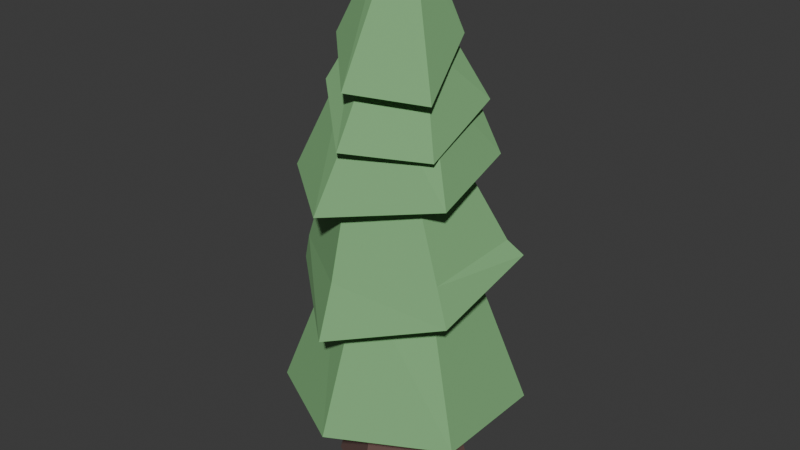 # Source: Trees_Christmas_type.blend  (saved by Blender 4.0.36; exported with 4.5.12 LTS)
import bpy
from mathutils import Matrix  # noqa: F401  (used for matrix-valued properties, if any)

bpy.ops.wm.read_factory_settings(use_empty=True)
scene = bpy.context.scene
scene.name = 'Scene'

# ---- collections
col_collection = bpy.data.collections.new('Collection'); scene.collection.children.link(col_collection)

# ---- materials (node trees are filled in below, after node groups)
mat_brown = bpy.data.materials.new('Brown')
mat_brown.use_transparent_shadow = False
mat_green_1 = bpy.data.materials.new('Green 1')
mat_green_1.use_transparent_shadow = False

# ---- material node trees
mat_brown.use_nodes = True; mat_brown.node_tree.nodes.clear()
_N = mat_brown.node_tree.nodes; _L = mat_brown.node_tree.links
n0 = _N.new('ShaderNodeOutputMaterial'); n0.name = 'Material Output'; n0.location = (300, 300)
n1 = _N.new('ShaderNodeBsdfPrincipled'); n1.name = 'Principled BSDF'; n1.location = (10, 300)
n1.inputs[0].default_value = (0.134, 0.07483, 0.06484, 1.0)
n1.inputs[2].default_value = 1.0
n1.inputs[3].default_value = 1.45
_L.new(n1.outputs[0], n0.inputs[0])
n0.is_active_output = True
mat_green_1.use_nodes = True; mat_green_1.node_tree.nodes.clear()
_N = mat_green_1.node_tree.nodes; _L = mat_green_1.node_tree.links
n0 = _N.new('ShaderNodeOutputMaterial'); n0.name = 'Material Output'; n0.location = (300, 300)
n1 = _N.new('ShaderNodeBsdfPrincipled'); n1.name = 'Principled BSDF'; n1.location = (10, 300)
n1.inputs[0].default_value = (0.2074, 0.4443, 0.1921, 1.0)
n1.inputs[2].default_value = 1.0
n1.inputs[3].default_value = 1.45
_L.new(n1.outputs[0], n0.inputs[0])
n0.is_active_output = True

# ---- world
world_world = bpy.data.worlds.new('World'); scene.world = world_world
world_world.use_nodes = True; world_world.node_tree.nodes.clear()
_N = world_world.node_tree.nodes; _L = world_world.node_tree.links
n0 = _N.new('ShaderNodeOutputWorld'); n0.name = 'World Output'; n0.location = (300, 300)
n1 = _N.new('ShaderNodeBackground'); n1.name = 'Background'; n1.location = (10, 300)
n1.inputs[0].default_value = (0.05088, 0.05088, 0.05088, 1.0)
_L.new(n1.outputs[0], n0.inputs[0])
n0.is_active_output = True
world_world.color = (0.05088, 0.05088, 0.05088)
world_world.use_sun_shadow = False
world_world.sun_shadow_jitter_overblur = 0.0

# ---- meshes
me_cylinder = bpy.data.meshes.new('Cylinder')
me_cylinder.from_pydata([(0.0, 1.0, -1.0), (0.0, 0.4746, 1.0), (0.866, 0.5, -1.0), (0.411, 0.2373, 1.0), (0.866, -0.5, -1.0), (0.411, -0.2373, 1.0), (0.0, -1.0, -1.0), (0.0, -0.4746, 1.0), (-0.866, -0.5, -1.0), (-0.411, -0.2373, 1.0), (-0.866, 0.5, -1.0), (-0.411, 0.2373, 1.0)], [], [(0, 1, 3, 2), (2, 3, 5, 4), (4, 5, 7, 6), (6, 7, 9, 8), (3, 1, 11, 9, 7, 5), (8, 9, 11, 10), (10, 11, 1, 0), (0, 2, 4, 6, 8, 10)])
_uv = me_cylinder.uv_layers.new(name='UVMap')
_uv.uv.foreach_set('vector', [1.0, 0.5, 1.0, 1.0, 0.8333, 1.0, 0.8333, 0.5, 0.8333, 0.5, 0.8333, 1.0, 0.6667, 1.0, 0.6667, 0.5, 0.6667, 0.5, 0.6667, 1.0, 0.5, 1.0, 0.5, 0.5, 0.5, 0.5, 0.5, 1.0, 0.3333, 1.0, 0.3333, 0.5, 0.4578, 0.37, 0.25, 0.49, 0.04215, 0.37, 0.04215, 0.13, 0.25, 0.01, 0.4578, 0.13, 0.3333, 0.5, 0.3333, 1.0, 0.1667, 1.0, 0.1667, 0.5, 0.1667, 0.5, 0.1667, 1.0, -8.941e-08, 1.0, -8.941e-08, 0.5, 0.75, 0.49, 0.9578, 0.37, 0.9578, 0.13, 0.75, 0.01, 0.5422, 0.13, 0.5422, 0.37])
me_cylinder.materials.append(mat_brown)
me_cylinder.update()
me_cylinder_001 = bpy.data.meshes.new('Cylinder.001')
me_cylinder_001.from_pydata([(0.0, 0.7734, -1.0), (0.0, 0.5967, 1.0), (0.6698, 0.3867, -1.0), (0.5167, 0.2983, 1.0), (0.6586, -0.4494, -0.9119), (0.5167, -0.2983, 1.0), (0.0, -0.7734, -1.0), (0.0, -0.5967, 1.0), (-0.5278, -0.3347, -0.8704), (-0.5167, -0.2983, 1.0), (-0.6698, 0.3867, -1.0), (-0.5167, 0.2983, 1.0), (0.0, 1.136, -1.0), (1.014, 0.5326, -1.213), (1.018, -0.5814, -1.193), (-0.01993, -1.106, -1.241), (-0.9677, -0.6015, -1.238), (-0.9836, 0.5679, -1.0), (0.0, 0.7734, -0.5982), (0.6698, 0.3867, -0.5982), (0.6698, -0.3867, -0.5982), (0.0, -0.7734, -0.5982), (-0.6698, -0.3867, -0.5982), (-0.6698, 0.3867, -0.5982)], [], [(12, 1, 3, 13), (13, 3, 5, 14), (14, 5, 7, 15), (15, 7, 9, 16), (3, 1, 11, 9, 7, 5), (16, 9, 11, 17), (17, 11, 1, 12), (8, 10, 23, 22), (2, 0, 12, 13), (4, 2, 13, 14), (6, 4, 14, 15), (8, 6, 15, 16), (10, 8, 16, 17), (0, 10, 17, 12), (18, 19, 20, 21, 22, 23), (4, 6, 21, 20), (0, 2, 19, 18), (10, 0, 18, 23), (6, 8, 22, 21), (2, 4, 20, 19)])
_uv = me_cylinder_001.uv_layers.new(name='UVMap')
_uv.uv.foreach_set('vector', [1.0, 0.5, 1.0, 1.0, 0.8333, 1.0, 0.8333, 0.5, 0.8333, 0.5, 0.8333, 1.0, 0.6667, 1.0, 0.6667, 0.5, 0.6667, 0.5, 0.6667, 1.0, 0.5, 1.0, 0.5, 0.5, 0.5, 0.5, 0.5, 1.0, 0.3333, 1.0, 0.3333, 0.5, 0.4578, 0.37, 0.25, 0.49, 0.04215, 0.37, 0.04215, 0.13, 0.25, 0.01, 0.4578, 0.13, 0.3333, 0.5, 0.3333, 1.0, 0.1667, 1.0, 0.1667, 0.5, 0.1667, 0.5, 0.1667, 1.0, -8.941e-08, 1.0, -8.941e-08, 0.5, 0.6085, 0.1683, 0.6085, 0.3317, 0.6085, 0.3317, 0.6085, 0.1683, 0.8915, 0.3317, 0.75, 0.4134, 0.75, 0.49, 0.9578, 0.37, 0.8915, 0.1683, 0.8915, 0.3317, 0.9578, 0.37, 0.9578, 0.13, 0.75, 0.08658, 0.8915, 0.1683, 0.9578, 0.13, 0.75, 0.01, 0.6085, 0.1683, 0.75, 0.08658, 0.75, 0.01, 0.5422, 0.13, 0.6085, 0.3317, 0.6085, 0.1683, 0.5422, 0.13, 0.5422, 0.37, 0.75, 0.4134, 0.6085, 0.3317, 0.5422, 0.37, 0.75, 0.49, 0.75, 0.4134, 0.8915, 0.3317, 0.8915, 0.1683, 0.75, 0.08658, 0.6085, 0.1683, 0.6085, 0.3317, 0.8915, 0.1683, 0.75, 0.08658, 0.75, 0.08658, 0.8915, 0.1683, 0.75, 0.4134, 0.8915, 0.3317, 0.8915, 0.3317, 0.75, 0.4134, 0.6085, 0.3317, 0.75, 0.4134, 0.75, 0.4134, 0.6085, 0.3317, 0.75, 0.08658, 0.6085, 0.1683, 0.6085, 0.1683, 0.75, 0.08658, 0.8915, 0.3317, 0.8915, 0.1683, 0.8915, 0.1683, 0.8915, 0.3317])
me_cylinder_001.materials.append(mat_green_1)
me_cylinder_001.update()
me_cylinder_002 = bpy.data.meshes.new('Cylinder.002')
me_cylinder_002.from_pydata([(0.0, 0.7734, -1.0), (0.0, 0.5967, 1.0), (0.6698, 0.3867, -1.0), (0.5167, 0.2983, 1.0), (0.6698, -0.3867, -1.0), (0.5167, -0.2983, 1.0), (0.0, -0.7734, -1.0), (0.0, -0.5967, 1.0), (-0.6698, -0.3867, -1.0), (-0.5167, -0.2983, 1.0), (-0.6698, 0.3867, -1.0), (-0.5167, 0.2983, 1.0), (0.0, 1.136, -1.0), (0.981, 0.5508, -0.6637), (0.9836, -0.5679, -1.0), (-0.005979, -1.23, -1.211), (-0.9037, -0.5316, -0.7922), (-0.9836, 0.5679, -1.0), (0.0, 0.7734, -0.5982), (0.6698, 0.3867, -0.5982), (0.6698, -0.3867, -0.5982), (0.0, -0.7734, -0.5982), (-0.6698, -0.3867, -0.5982), (-0.6698, 0.3867, -0.5982), (0.0, 0.9797, -0.4209), (0.8484, 0.4898, -0.4209), (0.8484, -0.4898, -0.4209), (0.0, -0.9797, -0.4209), (-0.8484, -0.4898, -0.4209), (-0.8484, 0.4898, -0.4209), (0.8484, -0.4898, -0.4209)], [(26, 30)], [(24, 1, 3, 25), (25, 3, 5, 26), (26, 5, 7, 27), (27, 7, 9, 28), (3, 1, 11, 9, 7, 5), (28, 9, 11, 29), (29, 11, 1, 24), (8, 10, 23, 22), (2, 0, 12, 13), (4, 2, 13, 14), (6, 4, 14, 15), (8, 6, 15, 16), (10, 8, 16, 17), (0, 10, 17, 12), (18, 19, 20, 21, 22, 23), (4, 6, 21, 20), (0, 2, 19, 18), (10, 0, 18, 23), (6, 8, 22, 21), (2, 4, 20, 19), (17, 29, 24, 12), (16, 28, 29, 17), (15, 27, 28, 16), (14, 26, 27, 15), (13, 25, 26, 14), (12, 24, 25, 13)])
_uv = me_cylinder_002.uv_layers.new(name='UVMap')
_uv.uv.foreach_set('vector', [1.0, 0.6448, 1.0, 1.0, 0.8333, 1.0, 0.8333, 0.6448, 0.8333, 0.6448, 0.8333, 1.0, 0.6667, 1.0, 0.6667, 0.6448, 0.6667, 0.6448, 0.6667, 1.0, 0.5, 1.0, 0.5, 0.6448, 0.5, 0.6448, 0.5, 1.0, 0.3333, 1.0, 0.3333, 0.6448, 0.4578, 0.37, 0.25, 0.49, 0.04215, 0.37, 0.04215, 0.13, 0.25, 0.01, 0.4578, 0.13, 0.3333, 0.6448, 0.3333, 1.0, 0.1667, 1.0, 0.1667, 0.6448, 0.1667, 0.6448, 0.1667, 1.0, -8.941e-08, 1.0, -8.941e-08, 0.6448, 0.6085, 0.1683, 0.6085, 0.3317, 0.6085, 0.3317, 0.6085, 0.1683, 0.8915, 0.3317, 0.75, 0.4134, 0.75, 0.49, 0.9578, 0.37, 0.8915, 0.1683, 0.8915, 0.3317, 0.9578, 0.37, 0.9578, 0.13, 0.75, 0.08658, 0.8915, 0.1683, 0.9578, 0.13, 0.75, 0.01, 0.6085, 0.1683, 0.75, 0.08658, 0.75, 0.01, 0.5422, 0.13, 0.6085, 0.3317, 0.6085, 0.1683, 0.5422, 0.13, 0.5422, 0.37, 0.75, 0.4134, 0.6085, 0.3317, 0.5422, 0.37, 0.75, 0.49, 0.75, 0.4134, 0.8915, 0.3317, 0.8915, 0.1683, 0.75, 0.08658, 0.6085, 0.1683, 0.6085, 0.3317, 0.8915, 0.1683, 0.75, 0.08658, 0.75, 0.08658, 0.8915, 0.1683, 0.75, 0.4134, 0.8915, 0.3317, 0.8915, 0.3317, 0.75, 0.4134, 0.6085, 0.3317, 0.75, 0.4134, 0.75, 0.4134, 0.6085, 0.3317, 0.75, 0.08658, 0.6085, 0.1683, 0.6085, 0.1683, 0.75, 0.08658, 0.8915, 0.3317, 0.8915, 0.1683, 0.8915, 0.1683, 0.8915, 0.3317, 0.1667, 0.5, 0.1667, 0.6448, -8.941e-08, 0.6448, -8.941e-08, 0.5, 0.3333, 0.5, 0.3333, 0.6448, 0.1667, 0.6448, 0.1667, 0.5, 0.5, 0.5, 0.5, 0.6448, 0.3333, 0.6448, 0.3333, 0.5, 0.6667, 0.5, 0.6667, 0.6448, 0.5, 0.6448, 0.5, 0.5, 0.8333, 0.5, 0.8333, 0.6448, 0.6667, 0.6448, 0.6667, 0.5, 1.0, 0.5, 1.0, 0.6448, 0.8333, 0.6448, 0.8333, 0.5])
me_cylinder_002.materials.append(mat_green_1)
me_cylinder_002.update()
me_cylinder_003 = bpy.data.meshes.new('Cylinder.003')
me_cylinder_003.from_pydata([(0.0, 0.7734, -1.0), (0.0, 0.5967, 1.0), (0.6698, 0.3867, -1.0), (0.5167, 0.2983, 1.0), (0.6698, -0.3867, -1.0), (0.5167, -0.2983, 1.0), (0.0, -0.7734, -1.0), (0.0, -0.5967, 1.0), (-0.6698, -0.3867, -1.0), (-0.5167, -0.2983, 1.0), (-0.6698, 0.3867, -1.0), (-0.5167, 0.2983, 1.0), (0.03074, 1.238, -1.403), (0.9412, 0.5127, -0.5032), (0.9836, -0.5679, -1.0), (-0.2449, -1.171, -1.347), (-0.9836, -0.5679, -1.0), (-0.9836, 0.5679, -1.0), (0.0, 0.7734, -0.5982), (0.6698, 0.3867, -0.5982), (0.6698, -0.3867, -0.5982), (0.0, -0.7734, -0.5982), (-0.6698, -0.3867, -0.5982), (-0.6698, 0.3867, -0.5982)], [], [(12, 1, 3, 13), (13, 3, 5, 14), (14, 5, 7, 15), (15, 7, 9, 16), (3, 1, 11, 9, 7, 5), (16, 9, 11, 17), (17, 11, 1, 12), (8, 10, 23, 22), (2, 0, 12, 13), (4, 2, 13, 14), (6, 4, 14, 15), (8, 6, 15, 16), (10, 8, 16, 17), (0, 10, 17, 12), (18, 19, 20, 21, 22, 23), (4, 6, 21, 20), (0, 2, 19, 18), (10, 0, 18, 23), (6, 8, 22, 21), (2, 4, 20, 19)])
_uv = me_cylinder_003.uv_layers.new(name='UVMap')
_uv.uv.foreach_set('vector', [1.0, 0.5, 1.0, 1.0, 0.8333, 1.0, 0.8333, 0.5, 0.8333, 0.5, 0.8333, 1.0, 0.6667, 1.0, 0.6667, 0.5, 0.6667, 0.5, 0.6667, 1.0, 0.5, 1.0, 0.5, 0.5, 0.5, 0.5, 0.5, 1.0, 0.3333, 1.0, 0.3333, 0.5, 0.4578, 0.37, 0.25, 0.49, 0.04215, 0.37, 0.04215, 0.13, 0.25, 0.01, 0.4578, 0.13, 0.3333, 0.5, 0.3333, 1.0, 0.1667, 1.0, 0.1667, 0.5, 0.1667, 0.5, 0.1667, 1.0, -8.941e-08, 1.0, -8.941e-08, 0.5, 0.6085, 0.1683, 0.6085, 0.3317, 0.6085, 0.3317, 0.6085, 0.1683, 0.8915, 0.3317, 0.75, 0.4134, 0.75, 0.49, 0.9578, 0.37, 0.8915, 0.1683, 0.8915, 0.3317, 0.9578, 0.37, 0.9578, 0.13, 0.75, 0.08658, 0.8915, 0.1683, 0.9578, 0.13, 0.75, 0.01, 0.6085, 0.1683, 0.75, 0.08658, 0.75, 0.01, 0.5422, 0.13, 0.6085, 0.3317, 0.6085, 0.1683, 0.5422, 0.13, 0.5422, 0.37, 0.75, 0.4134, 0.6085, 0.3317, 0.5422, 0.37, 0.75, 0.49, 0.75, 0.4134, 0.8915, 0.3317, 0.8915, 0.1683, 0.75, 0.08658, 0.6085, 0.1683, 0.6085, 0.3317, 0.8915, 0.1683, 0.75, 0.08658, 0.75, 0.08658, 0.8915, 0.1683, 0.75, 0.4134, 0.8915, 0.3317, 0.8915, 0.3317, 0.75, 0.4134, 0.6085, 0.3317, 0.75, 0.4134, 0.75, 0.4134, 0.6085, 0.3317, 0.75, 0.08658, 0.6085, 0.1683, 0.6085, 0.1683, 0.75, 0.08658, 0.8915, 0.3317, 0.8915, 0.1683, 0.8915, 0.1683, 0.8915, 0.3317])
me_cylinder_003.materials.append(mat_green_1)
me_cylinder_003.update()
me_cylinder_004 = bpy.data.meshes.new('Cylinder.004')
me_cylinder_004.from_pydata([(0.0, 0.7734, -1.0), (0.0, 0.5967, 1.0), (0.6698, 0.3867, -1.0), (0.5167, 0.2983, 1.0), (0.6698, -0.3867, -1.0), (0.5167, -0.2983, 1.0), (0.0, -0.7734, -1.0), (0.0, -0.5967, 1.0), (-0.6698, -0.3867, -1.0), (-0.5167, -0.2983, 1.0), (-0.6698, 0.3867, -1.0), (-0.5167, 0.2983, 1.0), (0.0, 1.136, -1.0), (0.9836, 0.5679, -1.0), (1.012, -0.6914, -2.233), (-0.04433, -1.256, -2.159), (-0.7703, -0.5829, -0.6324), (-0.9848, 0.7676, -1.648), (0.0, 0.7734, -0.5982), (0.6698, 0.3867, -0.5982), (0.6698, -0.3867, -0.5982), (0.0, -0.7734, -0.5982), (-0.6698, -0.3867, -0.5982), (-0.6698, 0.3867, -0.5982)], [], [(12, 1, 3, 13), (13, 3, 5, 14), (14, 5, 7, 15), (15, 7, 9, 16), (3, 1, 11, 9, 7, 5), (16, 9, 11, 17), (17, 11, 1, 12), (8, 10, 23, 22), (2, 0, 12, 13), (4, 2, 13, 14), (6, 4, 14, 15), (8, 6, 15, 16), (10, 8, 16, 17), (0, 10, 17, 12), (18, 19, 20, 21, 22, 23), (4, 6, 21, 20), (0, 2, 19, 18), (10, 0, 18, 23), (6, 8, 22, 21), (2, 4, 20, 19)])
_uv = me_cylinder_004.uv_layers.new(name='UVMap')
_uv.uv.foreach_set('vector', [1.0, 0.5, 1.0, 1.0, 0.8333, 1.0, 0.8333, 0.5, 0.8333, 0.5, 0.8333, 1.0, 0.6667, 1.0, 0.6667, 0.5, 0.6667, 0.5, 0.6667, 1.0, 0.5, 1.0, 0.5, 0.5, 0.5, 0.5, 0.5, 1.0, 0.3333, 1.0, 0.3333, 0.5, 0.4578, 0.37, 0.25, 0.49, 0.04215, 0.37, 0.04215, 0.13, 0.25, 0.01, 0.4578, 0.13, 0.3333, 0.5, 0.3333, 1.0, 0.1667, 1.0, 0.1667, 0.5, 0.1667, 0.5, 0.1667, 1.0, -8.941e-08, 1.0, -8.941e-08, 0.5, 0.6085, 0.1683, 0.6085, 0.3317, 0.6085, 0.3317, 0.6085, 0.1683, 0.8915, 0.3317, 0.75, 0.4134, 0.75, 0.49, 0.9578, 0.37, 0.8915, 0.1683, 0.8915, 0.3317, 0.9578, 0.37, 0.9578, 0.13, 0.75, 0.08658, 0.8915, 0.1683, 0.9578, 0.13, 0.75, 0.01, 0.6085, 0.1683, 0.75, 0.08658, 0.75, 0.01, 0.5422, 0.13, 0.6085, 0.3317, 0.6085, 0.1683, 0.5422, 0.13, 0.5422, 0.37, 0.75, 0.4134, 0.6085, 0.3317, 0.5422, 0.37, 0.75, 0.49, 0.75, 0.4134, 0.8915, 0.3317, 0.8915, 0.1683, 0.75, 0.08658, 0.6085, 0.1683, 0.6085, 0.3317, 0.8915, 0.1683, 0.75, 0.08658, 0.75, 0.08658, 0.8915, 0.1683, 0.75, 0.4134, 0.8915, 0.3317, 0.8915, 0.3317, 0.75, 0.4134, 0.6085, 0.3317, 0.75, 0.4134, 0.75, 0.4134, 0.6085, 0.3317, 0.75, 0.08658, 0.6085, 0.1683, 0.6085, 0.1683, 0.75, 0.08658, 0.8915, 0.3317, 0.8915, 0.1683, 0.8915, 0.1683, 0.8915, 0.3317])
me_cylinder_004.materials.append(mat_green_1)
me_cylinder_004.update()
me_cylinder_005 = bpy.data.meshes.new('Cylinder.005')
me_cylinder_005.from_pydata([(0.0, 0.7734, -1.0), (4.104e-09, 0.3264, 1.0), (0.6698, 0.3867, -1.0), (0.2827, 0.1632, 1.0), (0.6698, -0.3867, -1.0), (0.2827, -0.1632, 1.0), (0.0, -0.7734, -1.0), (2.646e-09, -0.3264, 1.0), (-0.6698, -0.3867, -1.0), (-0.2827, -0.1632, 1.0), (-0.6698, 0.3867, -1.0), (-0.2827, 0.1632, 1.0), (0.0, 1.136, -1.0), (0.8189, 0.4313, -0.6248), (1.099, -0.774, -1.561), (-0.05611, -1.342, -1.453), (-0.8273, -0.4924, -0.7612), (-1.238, 0.6375, -1.529), (0.0, 0.7734, -0.5982), (0.6698, 0.3867, -0.5982), (0.6698, -0.3867, -0.5982), (0.0, -0.7734, -0.5982), (-0.6698, -0.3867, -0.5982), (-0.6698, 0.3867, -0.5982)], [], [(12, 1, 3, 13), (13, 3, 5, 14), (14, 5, 7, 15), (15, 7, 9, 16), (3, 1, 11, 9, 7, 5), (16, 9, 11, 17), (17, 11, 1, 12), (8, 10, 23, 22), (2, 0, 12, 13), (4, 2, 13, 14), (6, 4, 14, 15), (8, 6, 15, 16), (10, 8, 16, 17), (0, 10, 17, 12), (18, 19, 20, 21, 22, 23), (4, 6, 21, 20), (0, 2, 19, 18), (10, 0, 18, 23), (6, 8, 22, 21), (2, 4, 20, 19)])
_uv = me_cylinder_005.uv_layers.new(name='UVMap')
_uv.uv.foreach_set('vector', [1.0, 0.5, 1.0, 1.0, 0.8333, 1.0, 0.8333, 0.5, 0.8333, 0.5, 0.8333, 1.0, 0.6667, 1.0, 0.6667, 0.5, 0.6667, 0.5, 0.6667, 1.0, 0.5, 1.0, 0.5, 0.5, 0.5, 0.5, 0.5, 1.0, 0.3333, 1.0, 0.3333, 0.5, 0.4578, 0.37, 0.25, 0.49, 0.04215, 0.37, 0.04215, 0.13, 0.25, 0.01, 0.4578, 0.13, 0.3333, 0.5, 0.3333, 1.0, 0.1667, 1.0, 0.1667, 0.5, 0.1667, 0.5, 0.1667, 1.0, -8.941e-08, 1.0, -8.941e-08, 0.5, 0.6085, 0.1683, 0.6085, 0.3317, 0.6085, 0.3317, 0.6085, 0.1683, 0.8915, 0.3317, 0.75, 0.4134, 0.75, 0.49, 0.9578, 0.37, 0.8915, 0.1683, 0.8915, 0.3317, 0.9578, 0.37, 0.9578, 0.13, 0.75, 0.08658, 0.8915, 0.1683, 0.9578, 0.13, 0.75, 0.01, 0.6085, 0.1683, 0.75, 0.08658, 0.75, 0.01, 0.5422, 0.13, 0.6085, 0.3317, 0.6085, 0.1683, 0.5422, 0.13, 0.5422, 0.37, 0.75, 0.4134, 0.6085, 0.3317, 0.5422, 0.37, 0.75, 0.49, 0.75, 0.4134, 0.8915, 0.3317, 0.8915, 0.1683, 0.75, 0.08658, 0.6085, 0.1683, 0.6085, 0.3317, 0.8915, 0.1683, 0.75, 0.08658, 0.75, 0.08658, 0.8915, 0.1683, 0.75, 0.4134, 0.8915, 0.3317, 0.8915, 0.3317, 0.75, 0.4134, 0.6085, 0.3317, 0.75, 0.4134, 0.75, 0.4134, 0.6085, 0.3317, 0.75, 0.08658, 0.6085, 0.1683, 0.6085, 0.1683, 0.75, 0.08658, 0.8915, 0.3317, 0.8915, 0.1683, 0.8915, 0.1683, 0.8915, 0.3317])
me_cylinder_005.materials.append(mat_green_1)
me_cylinder_005.update()

# ---- objects
ob_cylinder = bpy.data.objects.new('Cylinder', me_cylinder)
ob_cylinder_001 = bpy.data.objects.new('Cylinder.001', me_cylinder_001)
ob_cylinder_002 = bpy.data.objects.new('Cylinder.002', me_cylinder_002)
ob_cylinder_003 = bpy.data.objects.new('Cylinder.003', me_cylinder_003)
ob_cylinder_004 = bpy.data.objects.new('Cylinder.004', me_cylinder_004)
ob_cylinder_005 = bpy.data.objects.new('Cylinder.005', me_cylinder_005)

# ---- transforms, parenting, visibility, modifiers, constraints
ob_cylinder.location = (0.0, 0.0, 1.089)
ob_cylinder_001.location = (0.0, 0.0, 2.674)
ob_cylinder_001.scale = (1.571, 1.571, 1.0)
ob_cylinder_002.location = (-0.01704, -0.0153, 4.263)
ob_cylinder_002.rotation_euler = (0.1014, -0.06098, -0.07619)
ob_cylinder_002.scale = (1.464, 1.464, 0.9317)
ob_cylinder_003.location = (-0.01704, -0.0153, 5.685)
ob_cylinder_003.rotation_euler = (-0.05352, 0.01651, 0.06735)
ob_cylinder_003.scale = (1.243, 1.243, 0.7911)
ob_cylinder_004.location = (-0.01729, -0.01645, 6.445)
ob_cylinder_004.rotation_euler = (-0.05142, 0.01468, 0.06552)
ob_cylinder_004.scale = (1.024, 1.023, 0.4177)
ob_cylinder_005.location = (-0.01704, -0.0153, 7.335)
ob_cylinder_005.rotation_euler = (-0.04461, 0.01411, 0.07401)
ob_cylinder_005.scale = (0.8698, 0.869, 0.7055)

# ---- collection membership
col_collection.objects.link(ob_cylinder)
col_collection.objects.link(ob_cylinder_001)
col_collection.objects.link(ob_cylinder_002)
col_collection.objects.link(ob_cylinder_003)
col_collection.objects.link(ob_cylinder_004)
col_collection.objects.link(ob_cylinder_005)

# ---- scene / render settings (as saved in the file)
scene.frame_start = 1; scene.frame_end = 250; scene.frame_set(2)
scene.render.engine = 'BLENDER_EEVEE_NEXT'
scene.cycles.sampling_pattern = 'TABULATED_SOBOL'
scene.eevee.use_gtao = True
scene.eevee.gtao_distance = 3.47
bpy.context.view_layer.update()

# ---- added for rendering (the .blend has no active camera and no usable light): camera, sun
cam_auto = bpy.data.cameras.new('AutoCamera')
cam_auto.lens = 50.0
cam_auto.sensor_width = 36.0
cam_auto.clip_end = 1000.0
ob_auto_camera = bpy.data.objects.new('AutoCamera', cam_auto)
scene.collection.objects.link(ob_auto_camera)
ob_auto_camera.location = (8.74629, -10.5879, 11.1072)
ob_auto_camera.rotation_euler = (1.09748, -7.21219e-08, 0.694738)
scene.camera = ob_auto_camera
light_auto_sun = bpy.data.lights.new('AutoSun', 'SUN')
light_auto_sun.energy = 3.0
light_auto_sun.angle = 0.0523599
ob_auto_sun = bpy.data.objects.new('AutoSun', light_auto_sun)
scene.collection.objects.link(ob_auto_sun)
ob_auto_sun.rotation_euler = (0.872665, 0.174533, 0.523599)
bpy.context.view_layer.update()
